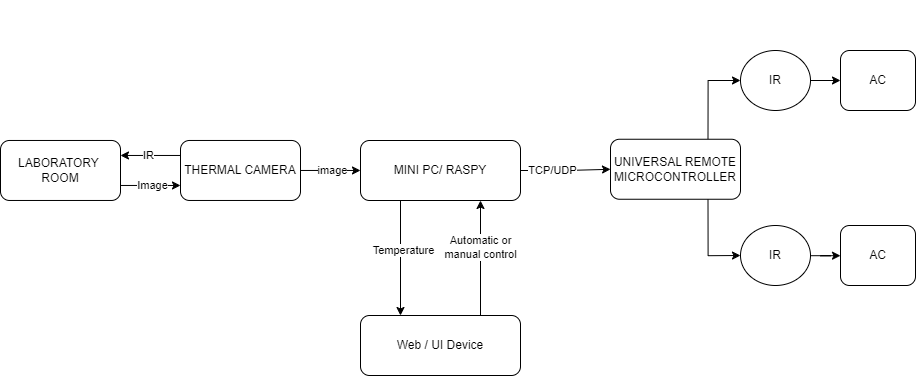

The diagram above was exported from draw.io. Its source (the exported page's mxGraphModel, read from the mxfile embedded in the PNG):
<mxGraphModel dx="4666" dy="2556" grid="1" gridSize="10" guides="1" tooltips="1" connect="1" arrows="1" fold="1" page="1" pageScale="1" pageWidth="850" pageHeight="1100" math="0" shadow="0">
  <root>
    <mxCell id="0" />
    <mxCell id="1" parent="0" />
    <mxCell id="vl939_4J1DCufPlPHP0K-169" value="" style="group" parent="1" vertex="1" connectable="0">
      <mxGeometry x="-820" y="100" width="885" height="375" as="geometry" />
    </mxCell>
    <mxCell id="PVKdBOxZIRoiB5uvlUZZ-1" value="image" style="edgeStyle=orthogonalEdgeStyle;rounded=0;orthogonalLoop=1;jettySize=auto;html=1;" parent="vl939_4J1DCufPlPHP0K-169" source="PVKdBOxZIRoiB5uvlUZZ-2" target="PVKdBOxZIRoiB5uvlUZZ-4" edge="1">
      <mxGeometry relative="1" as="geometry" />
    </mxCell>
    <mxCell id="vl939_4J1DCufPlPHP0K-119" value="IR" style="edgeStyle=orthogonalEdgeStyle;rounded=0;orthogonalLoop=1;jettySize=auto;html=1;exitX=0;exitY=0.25;exitDx=0;exitDy=0;entryX=1;entryY=0.25;entryDx=0;entryDy=0;" parent="vl939_4J1DCufPlPHP0K-169" source="PVKdBOxZIRoiB5uvlUZZ-2" target="vl939_4J1DCufPlPHP0K-118" edge="1">
      <mxGeometry relative="1" as="geometry" />
    </mxCell>
    <mxCell id="PVKdBOxZIRoiB5uvlUZZ-2" value="THERMAL CAMERA" style="rounded=1;whiteSpace=wrap;html=1;" parent="vl939_4J1DCufPlPHP0K-169" vertex="1">
      <mxGeometry x="180" y="139.97000000000003" width="120" height="60" as="geometry" />
    </mxCell>
    <mxCell id="PVKdBOxZIRoiB5uvlUZZ-3" value="TCP/UDP" style="edgeStyle=orthogonalEdgeStyle;rounded=0;orthogonalLoop=1;jettySize=auto;html=1;" parent="vl939_4J1DCufPlPHP0K-169" source="PVKdBOxZIRoiB5uvlUZZ-4" target="PVKdBOxZIRoiB5uvlUZZ-9" edge="1">
      <mxGeometry x="-0.2727" relative="1" as="geometry">
        <mxPoint as="offset" />
      </mxGeometry>
    </mxCell>
    <mxCell id="vl939_4J1DCufPlPHP0K-50" style="edgeStyle=orthogonalEdgeStyle;rounded=0;orthogonalLoop=1;jettySize=auto;html=1;exitX=0.25;exitY=1;exitDx=0;exitDy=0;entryX=0.25;entryY=0;entryDx=0;entryDy=0;" parent="vl939_4J1DCufPlPHP0K-169" source="PVKdBOxZIRoiB5uvlUZZ-4" target="vl939_4J1DCufPlPHP0K-48" edge="1">
      <mxGeometry relative="1" as="geometry">
        <Array as="points">
          <mxPoint x="400" y="200" />
          <mxPoint x="400" y="315" />
        </Array>
      </mxGeometry>
    </mxCell>
    <mxCell id="vl939_4J1DCufPlPHP0K-51" value="Temperature" style="edgeLabel;html=1;align=center;verticalAlign=middle;resizable=0;points=[];" parent="vl939_4J1DCufPlPHP0K-50" vertex="1" connectable="0">
      <mxGeometry x="-0.1929" y="1" relative="1" as="geometry">
        <mxPoint as="offset" />
      </mxGeometry>
    </mxCell>
    <mxCell id="PVKdBOxZIRoiB5uvlUZZ-4" value="MINI PC/ RASPY" style="rounded=1;whiteSpace=wrap;html=1;" parent="vl939_4J1DCufPlPHP0K-169" vertex="1">
      <mxGeometry x="360" y="140" width="160" height="60" as="geometry" />
    </mxCell>
    <mxCell id="PVKdBOxZIRoiB5uvlUZZ-7" value="" style="edgeStyle=orthogonalEdgeStyle;rounded=0;orthogonalLoop=1;jettySize=auto;html=1;exitX=0.75;exitY=0;exitDx=0;exitDy=0;entryX=0;entryY=0.5;entryDx=0;entryDy=0;" parent="vl939_4J1DCufPlPHP0K-169" source="PVKdBOxZIRoiB5uvlUZZ-9" target="PVKdBOxZIRoiB5uvlUZZ-19" edge="1">
      <mxGeometry x="-0.36" relative="1" as="geometry">
        <mxPoint as="offset" />
      </mxGeometry>
    </mxCell>
    <mxCell id="PVKdBOxZIRoiB5uvlUZZ-8" value="" style="edgeStyle=orthogonalEdgeStyle;rounded=0;orthogonalLoop=1;jettySize=auto;html=1;exitX=0.75;exitY=1;exitDx=0;exitDy=0;entryX=0;entryY=0.5;entryDx=0;entryDy=0;" parent="vl939_4J1DCufPlPHP0K-169" source="PVKdBOxZIRoiB5uvlUZZ-9" target="PVKdBOxZIRoiB5uvlUZZ-13" edge="1">
      <mxGeometry x="-0.4072" relative="1" as="geometry">
        <mxPoint as="offset" />
      </mxGeometry>
    </mxCell>
    <mxCell id="PVKdBOxZIRoiB5uvlUZZ-9" value="UNIVERSAL REMOTE&lt;br&gt;MICROCONTROLLER" style="rounded=1;whiteSpace=wrap;html=1;" parent="vl939_4J1DCufPlPHP0K-169" vertex="1">
      <mxGeometry x="610" y="138.75" width="130" height="60" as="geometry" />
    </mxCell>
    <mxCell id="vl939_4J1DCufPlPHP0K-116" value="" style="edgeStyle=orthogonalEdgeStyle;rounded=0;orthogonalLoop=1;jettySize=auto;html=1;" parent="vl939_4J1DCufPlPHP0K-169" source="PVKdBOxZIRoiB5uvlUZZ-13" target="PVKdBOxZIRoiB5uvlUZZ-17" edge="1">
      <mxGeometry relative="1" as="geometry" />
    </mxCell>
    <mxCell id="PVKdBOxZIRoiB5uvlUZZ-13" value="IR" style="ellipse;whiteSpace=wrap;html=1;" parent="vl939_4J1DCufPlPHP0K-169" vertex="1">
      <mxGeometry x="740" y="225" width="70" height="60" as="geometry" />
    </mxCell>
    <mxCell id="PVKdBOxZIRoiB5uvlUZZ-17" value="AC" style="rounded=1;whiteSpace=wrap;html=1;" parent="vl939_4J1DCufPlPHP0K-169" vertex="1">
      <mxGeometry x="840" y="225" width="75" height="60" as="geometry" />
    </mxCell>
    <mxCell id="PVKdBOxZIRoiB5uvlUZZ-44" style="edgeStyle=orthogonalEdgeStyle;rounded=0;orthogonalLoop=1;jettySize=auto;html=1;exitX=1;exitY=0.5;exitDx=0;exitDy=0;" parent="vl939_4J1DCufPlPHP0K-169" source="PVKdBOxZIRoiB5uvlUZZ-19" target="PVKdBOxZIRoiB5uvlUZZ-40" edge="1">
      <mxGeometry relative="1" as="geometry" />
    </mxCell>
    <mxCell id="PVKdBOxZIRoiB5uvlUZZ-19" value="IR" style="ellipse;whiteSpace=wrap;html=1;" parent="vl939_4J1DCufPlPHP0K-169" vertex="1">
      <mxGeometry x="740" y="50" width="70" height="60" as="geometry" />
    </mxCell>
    <mxCell id="PVKdBOxZIRoiB5uvlUZZ-40" value="AC" style="rounded=1;whiteSpace=wrap;html=1;" parent="vl939_4J1DCufPlPHP0K-169" vertex="1">
      <mxGeometry x="840" y="50" width="75" height="60" as="geometry" />
    </mxCell>
    <mxCell id="vl939_4J1DCufPlPHP0K-53" value="&lt;div&gt;Automatic or&lt;/div&gt;&lt;div&gt;manual control&lt;/div&gt;" style="edgeStyle=orthogonalEdgeStyle;rounded=0;orthogonalLoop=1;jettySize=auto;html=1;exitX=0.75;exitY=0;exitDx=0;exitDy=0;entryX=0.75;entryY=1;entryDx=0;entryDy=0;" parent="vl939_4J1DCufPlPHP0K-169" source="vl939_4J1DCufPlPHP0K-48" target="PVKdBOxZIRoiB5uvlUZZ-4" edge="1">
      <mxGeometry x="0.1575" relative="1" as="geometry">
        <mxPoint as="offset" />
      </mxGeometry>
    </mxCell>
    <mxCell id="vl939_4J1DCufPlPHP0K-48" value="&lt;div&gt;Web / UI Device&lt;/div&gt;" style="rounded=1;whiteSpace=wrap;html=1;" parent="vl939_4J1DCufPlPHP0K-169" vertex="1">
      <mxGeometry x="360" y="315" width="160" height="60" as="geometry" />
    </mxCell>
    <mxCell id="vl939_4J1DCufPlPHP0K-120" value="Image" style="edgeStyle=orthogonalEdgeStyle;rounded=0;orthogonalLoop=1;jettySize=auto;html=1;exitX=1;exitY=0.75;exitDx=0;exitDy=0;entryX=0;entryY=0.75;entryDx=0;entryDy=0;" parent="vl939_4J1DCufPlPHP0K-169" source="vl939_4J1DCufPlPHP0K-118" target="PVKdBOxZIRoiB5uvlUZZ-2" edge="1">
      <mxGeometry relative="1" as="geometry" />
    </mxCell>
    <mxCell id="vl939_4J1DCufPlPHP0K-118" value="LABORATORY&amp;nbsp;&lt;div&gt;ROOM&lt;/div&gt;" style="rounded=1;whiteSpace=wrap;html=1;" parent="vl939_4J1DCufPlPHP0K-169" vertex="1">
      <mxGeometry y="139.97" width="120" height="60" as="geometry" />
    </mxCell>
  </root>
</mxGraphModel>